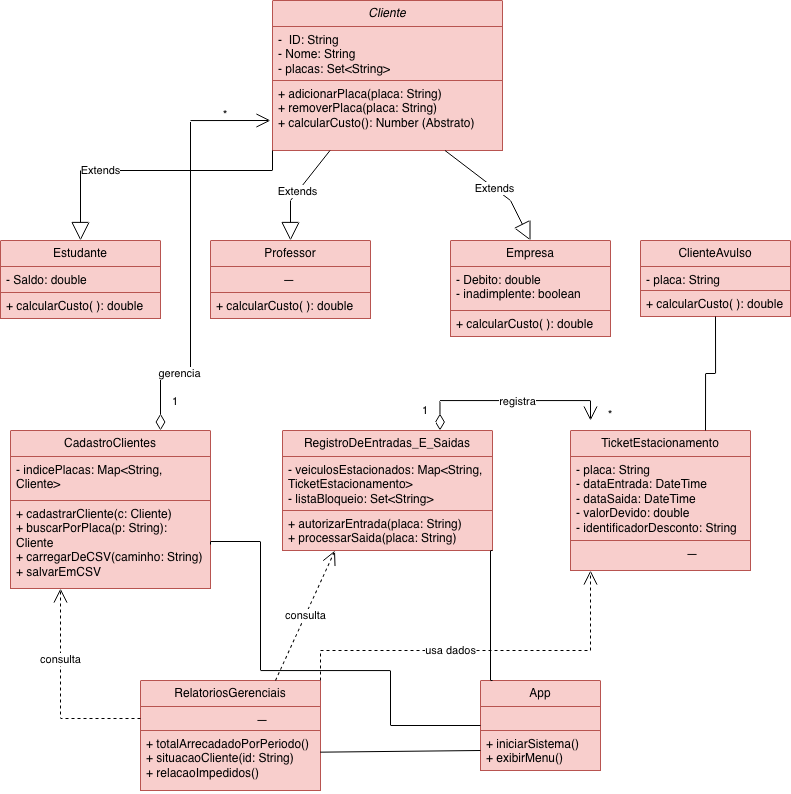

The diagram above was exported from draw.io. Its source (the exported page's mxGraphModel, read from the mxfile embedded in the PNG):
<mxGraphModel dx="1444" dy="813" grid="1" gridSize="10" guides="1" tooltips="1" connect="1" arrows="1" fold="1" page="1" pageScale="1" pageWidth="827" pageHeight="1169" math="0" shadow="0">
  <root>
    <mxCell id="0" />
    <mxCell id="1" parent="0" />
    <mxCell id="QHvqtepwr7hqVYKoakpy-17" parent="1" style="swimlane;fontStyle=0;childLayout=stackLayout;horizontal=1;startSize=26;horizontalStack=0;resizeParent=1;resizeParentMax=0;resizeLast=0;collapsible=1;marginBottom=0;whiteSpace=wrap;html=1;fillColor=light-dark(#F8CECC,#FFD4E8);strokeColor=light-dark(#B85450,#000000);fillStyle=solid;fontColor=light-dark(#000000,#000000);" value="&lt;i&gt;Cliente&lt;/i&gt;" vertex="1">
      <mxGeometry height="150" width="230" x="-528" y="40" as="geometry" />
    </mxCell>
    <mxCell id="QHvqtepwr7hqVYKoakpy-18" parent="QHvqtepwr7hqVYKoakpy-17" style="text;align=left;verticalAlign=top;spacingLeft=4;spacingRight=4;overflow=hidden;rotatable=0;points=[[0,0.5],[1,0.5]];portConstraint=eastwest;whiteSpace=wrap;html=1;fillColor=light-dark(#F8CECC,#FFE4F1);strokeColor=light-dark(#B85450,#000000);fillStyle=solid;fontColor=light-dark(#000000,#000000);" value="-&amp;nbsp; ID: String&lt;div&gt;- Nome: String&lt;/div&gt;&lt;div&gt;-&amp;nbsp;placas: Set&amp;lt;String&amp;gt;&lt;/div&gt;" vertex="1">
      <mxGeometry height="54" width="230" y="26" as="geometry" />
    </mxCell>
    <mxCell id="QHvqtepwr7hqVYKoakpy-20" parent="QHvqtepwr7hqVYKoakpy-17" style="text;align=left;verticalAlign=top;spacingLeft=4;spacingRight=4;overflow=hidden;rotatable=0;points=[[0,0.5],[1,0.5]];portConstraint=eastwest;whiteSpace=wrap;html=1;fillColor=light-dark(#F8CECC,#FFE4F1);strokeColor=light-dark(#B85450,#000000);fillStyle=solid;fontColor=light-dark(#000000,#000000);fontFamily=Helvetica;" value="&lt;div&gt;&lt;font&gt;+ adicionarPlaca(placa: String)&amp;nbsp;&lt;/font&gt;&lt;/div&gt;&lt;div&gt;&lt;font&gt;+ removerPlaca(placa: String)&amp;nbsp;&lt;/font&gt;&lt;/div&gt;&lt;div&gt;&lt;font&gt;+ calcularCusto(): Number (Abstrato)&lt;/font&gt;&lt;/div&gt;" vertex="1">
      <mxGeometry height="70" width="230" y="80" as="geometry" />
    </mxCell>
    <mxCell id="QHvqtepwr7hqVYKoakpy-22" parent="1" style="swimlane;fontStyle=0;childLayout=stackLayout;horizontal=1;startSize=26;horizontalStack=0;resizeParent=1;resizeParentMax=0;resizeLast=0;collapsible=1;marginBottom=0;whiteSpace=wrap;html=1;fillColor=light-dark(#F8CECC,#FFD4E8);strokeColor=light-dark(#B85450,#000000);fillStyle=solid;fontColor=light-dark(#000000,#000000);" value="Estudante" vertex="1">
      <mxGeometry height="78" width="160" x="-800" y="280" as="geometry" />
    </mxCell>
    <mxCell id="QHvqtepwr7hqVYKoakpy-24" parent="QHvqtepwr7hqVYKoakpy-22" style="text;align=left;verticalAlign=top;spacingLeft=4;spacingRight=4;overflow=hidden;rotatable=0;points=[[0,0.5],[1,0.5]];portConstraint=eastwest;whiteSpace=wrap;html=1;fillColor=light-dark(#F8CECC,#FFE4F1);strokeColor=light-dark(#B85450,#000000);fillStyle=solid;fontColor=light-dark(#000000,#000000);" value="- Saldo: double" vertex="1">
      <mxGeometry height="26" width="160" y="26" as="geometry" />
    </mxCell>
    <mxCell id="QHvqtepwr7hqVYKoakpy-25" parent="QHvqtepwr7hqVYKoakpy-22" style="text;align=left;verticalAlign=top;spacingLeft=4;spacingRight=4;overflow=hidden;rotatable=0;points=[[0,0.5],[1,0.5]];portConstraint=eastwest;whiteSpace=wrap;html=1;fillColor=light-dark(#F8CECC,#FFE4F1);strokeColor=light-dark(#B85450,#000000);fillStyle=solid;fontColor=light-dark(#000000,#000000);" value="+ calcularCusto( ): double" vertex="1">
      <mxGeometry height="26" width="160" y="52" as="geometry" />
    </mxCell>
    <mxCell id="QHvqtepwr7hqVYKoakpy-26" parent="1" style="swimlane;fontStyle=0;childLayout=stackLayout;horizontal=1;startSize=26;horizontalStack=0;resizeParent=1;resizeParentMax=0;resizeLast=0;collapsible=1;marginBottom=0;whiteSpace=wrap;html=1;fillColor=light-dark(#F8CECC,#FFD4E8);strokeColor=light-dark(#B85450,#000000);fillStyle=solid;fontColor=light-dark(#000000,#000000);" value="Professor" vertex="1">
      <mxGeometry height="78" width="160" x="-590" y="280" as="geometry" />
    </mxCell>
    <mxCell id="QHvqtepwr7hqVYKoakpy-28" parent="QHvqtepwr7hqVYKoakpy-26" style="text;align=left;verticalAlign=top;spacingLeft=4;spacingRight=4;overflow=hidden;rotatable=0;points=[[0,0.5],[1,0.5]];portConstraint=eastwest;whiteSpace=wrap;html=1;fillColor=light-dark(#F8CECC,#FFE4F1);strokeColor=light-dark(#B85450,#000000);fillStyle=solid;fontColor=light-dark(#000000,#000000);" value="&amp;nbsp; &amp;nbsp; &amp;nbsp; &amp;nbsp; &amp;nbsp; &amp;nbsp; &amp;nbsp; &amp;nbsp; &amp;nbsp; &amp;nbsp; —" vertex="1">
      <mxGeometry height="26" width="160" y="26" as="geometry" />
    </mxCell>
    <mxCell id="QHvqtepwr7hqVYKoakpy-44" parent="QHvqtepwr7hqVYKoakpy-26" style="text;align=left;verticalAlign=top;spacingLeft=4;spacingRight=4;overflow=hidden;rotatable=0;points=[[0,0.5],[1,0.5]];portConstraint=eastwest;whiteSpace=wrap;html=1;fillColor=light-dark(#F8CECC,#FFE4F1);strokeColor=light-dark(#B85450,#000000);fillStyle=solid;fontColor=light-dark(#000000,#000000);" value="+ calcularCusto( ): double" vertex="1">
      <mxGeometry height="26" width="160" y="52" as="geometry" />
    </mxCell>
    <mxCell id="QHvqtepwr7hqVYKoakpy-29" parent="1" style="swimlane;fontStyle=0;childLayout=stackLayout;horizontal=1;startSize=26;horizontalStack=0;resizeParent=1;resizeParentMax=0;resizeLast=0;collapsible=1;marginBottom=0;whiteSpace=wrap;html=1;fillColor=light-dark(#F8CECC,#FFD4E8);strokeColor=light-dark(#B85450,#000000);fillStyle=solid;fontColor=light-dark(#000000,#000000);" value="Empresa" vertex="1">
      <mxGeometry height="96" width="160" x="-350" y="280" as="geometry" />
    </mxCell>
    <mxCell id="QHvqtepwr7hqVYKoakpy-30" parent="QHvqtepwr7hqVYKoakpy-29" style="text;align=left;verticalAlign=top;spacingLeft=4;spacingRight=4;overflow=hidden;rotatable=0;points=[[0,0.5],[1,0.5]];portConstraint=eastwest;whiteSpace=wrap;html=1;fillColor=light-dark(#F8CECC,#FFE4F1);strokeColor=light-dark(#B85450,#000000);fillStyle=solid;fontColor=light-dark(#000000,#000000);" value="- Debito: double&lt;div&gt;- inadimplente: boolean&lt;/div&gt;" vertex="1">
      <mxGeometry height="44" width="160" y="26" as="geometry" />
    </mxCell>
    <mxCell id="QHvqtepwr7hqVYKoakpy-37" parent="QHvqtepwr7hqVYKoakpy-29" style="text;align=left;verticalAlign=top;spacingLeft=4;spacingRight=4;overflow=hidden;rotatable=0;points=[[0,0.5],[1,0.5]];portConstraint=eastwest;whiteSpace=wrap;html=1;fillColor=light-dark(#F8CECC,#FFE4F1);strokeColor=light-dark(#B85450,#000000);fillStyle=solid;fontColor=light-dark(#000000,#000000);" value="+ calcularCusto( ): double" vertex="1">
      <mxGeometry height="26" width="160" y="70" as="geometry" />
    </mxCell>
    <mxCell id="QHvqtepwr7hqVYKoakpy-38" edge="1" parent="1" source="QHvqtepwr7hqVYKoakpy-17" style="endArrow=block;endSize=16;endFill=0;html=1;rounded=0;entryX=0.5;entryY=0;entryDx=0;entryDy=0;curved=0;exitX=0.25;exitY=1;exitDx=0;exitDy=0;" target="QHvqtepwr7hqVYKoakpy-26" value="Extends">
      <mxGeometry relative="1" width="160" as="geometry">
        <Array as="points">
          <mxPoint x="-510" y="240" />
        </Array>
        <mxPoint x="-400" y="200" as="sourcePoint" />
        <mxPoint x="-400" y="340" as="targetPoint" />
      </mxGeometry>
    </mxCell>
    <mxCell id="QHvqtepwr7hqVYKoakpy-39" edge="1" parent="1" source="QHvqtepwr7hqVYKoakpy-17" style="endArrow=block;endSize=16;endFill=0;html=1;rounded=0;entryX=0.5;entryY=0;entryDx=0;entryDy=0;curved=0;exitX=0;exitY=1;exitDx=0;exitDy=0;" target="QHvqtepwr7hqVYKoakpy-22" value="Extends">
      <mxGeometry relative="1" width="160" x="0.3617" as="geometry">
        <mxPoint as="offset" />
        <Array as="points">
          <mxPoint x="-528" y="210" />
          <mxPoint x="-720" y="210" />
        </Array>
        <mxPoint x="-580" y="210" as="sourcePoint" />
        <mxPoint x="-620" y="240" as="targetPoint" />
      </mxGeometry>
    </mxCell>
    <mxCell id="QHvqtepwr7hqVYKoakpy-41" edge="1" parent="1" source="QHvqtepwr7hqVYKoakpy-17" style="endArrow=block;endSize=16;endFill=0;html=1;rounded=0;entryX=0.5;entryY=0;entryDx=0;entryDy=0;curved=0;exitX=0.75;exitY=1;exitDx=0;exitDy=0;" target="QHvqtepwr7hqVYKoakpy-29" value="Extends">
      <mxGeometry relative="1" width="160" x="-0.0136" as="geometry">
        <mxPoint as="offset" />
        <Array as="points">
          <mxPoint x="-290" y="240" />
        </Array>
        <mxPoint x="-220" y="180" as="sourcePoint" />
        <mxPoint x="-290" y="293" as="targetPoint" />
      </mxGeometry>
    </mxCell>
    <mxCell id="QHvqtepwr7hqVYKoakpy-45" parent="1" style="swimlane;fontStyle=0;childLayout=stackLayout;horizontal=1;startSize=26;horizontalStack=0;resizeParent=1;resizeParentMax=0;resizeLast=0;collapsible=1;marginBottom=0;whiteSpace=wrap;html=1;fillColor=light-dark(#F8CECC,#FFD4E8);strokeColor=light-dark(#B85450,#000000);fillStyle=solid;fontColor=light-dark(#000000,#000000);" value="ClienteAvulso" vertex="1">
      <mxGeometry height="76" width="150" x="-160" y="280" as="geometry" />
    </mxCell>
    <mxCell id="QHvqtepwr7hqVYKoakpy-46" parent="QHvqtepwr7hqVYKoakpy-45" style="text;align=left;verticalAlign=top;spacingLeft=4;spacingRight=4;overflow=hidden;rotatable=0;points=[[0,0.5],[1,0.5]];portConstraint=eastwest;whiteSpace=wrap;html=1;fillColor=light-dark(#F8CECC,#FFE4F1);strokeColor=light-dark(#B85450,#000000);fillStyle=solid;fontColor=light-dark(#000000,#000000);" value="- placa: String" vertex="1">
      <mxGeometry height="24" width="150" y="26" as="geometry" />
    </mxCell>
    <mxCell id="QHvqtepwr7hqVYKoakpy-47" parent="QHvqtepwr7hqVYKoakpy-45" style="text;align=left;verticalAlign=top;spacingLeft=4;spacingRight=4;overflow=hidden;rotatable=0;points=[[0,0.5],[1,0.5]];portConstraint=eastwest;whiteSpace=wrap;html=1;fillColor=light-dark(#F8CECC,#FFE4F1);strokeColor=light-dark(#B85450,#000000);fillStyle=solid;fontColor=light-dark(#000000,#000000);" value="+ calcularCusto( ): double" vertex="1">
      <mxGeometry height="26" width="150" y="50" as="geometry" />
    </mxCell>
    <mxCell id="QHvqtepwr7hqVYKoakpy-49" parent="1" style="swimlane;fontStyle=0;childLayout=stackLayout;horizontal=1;startSize=26;horizontalStack=0;resizeParent=1;resizeParentMax=0;resizeLast=0;collapsible=1;marginBottom=0;whiteSpace=wrap;html=1;fillColor=light-dark(#F8CECC,#FFD4E8);strokeColor=light-dark(#B85450,#000000);fillStyle=solid;fontColor=light-dark(#000000,#000000);" value="CadastroClientes" vertex="1">
      <mxGeometry height="158" width="200" x="-790" y="470" as="geometry" />
    </mxCell>
    <mxCell id="QHvqtepwr7hqVYKoakpy-50" parent="QHvqtepwr7hqVYKoakpy-49" style="text;align=left;verticalAlign=top;spacingLeft=4;spacingRight=4;overflow=hidden;rotatable=0;points=[[0,0.5],[1,0.5]];portConstraint=eastwest;whiteSpace=wrap;html=1;fillColor=light-dark(#F8CECC,#FFE4F1);strokeColor=light-dark(#B85450,#000000);fillStyle=solid;fontColor=light-dark(#000000,#000000);" value="- indicePlacas: Map&amp;lt;String, Cliente&amp;gt;" vertex="1">
      <mxGeometry height="44" width="200" y="26" as="geometry" />
    </mxCell>
    <mxCell id="QHvqtepwr7hqVYKoakpy-51" parent="QHvqtepwr7hqVYKoakpy-49" style="text;align=left;verticalAlign=top;spacingLeft=4;spacingRight=4;overflow=hidden;rotatable=0;points=[[0,0.5],[1,0.5]];portConstraint=eastwest;whiteSpace=wrap;html=1;fillColor=light-dark(#F8CECC,#FFE4F1);strokeColor=light-dark(#B85450,#000000);fillStyle=solid;fontColor=light-dark(#000000,#000000);" value="+ cadastrarCliente(c: Cliente)&lt;div&gt;+ buscarPorPlaca(p: String): Cliente&lt;br&gt;+ carregarDeCSV(caminho: String)&lt;/div&gt;&lt;div&gt;+ salvarEmCSV&lt;/div&gt;" vertex="1">
      <mxGeometry height="88" width="200" y="70" as="geometry" />
    </mxCell>
    <mxCell id="QHvqtepwr7hqVYKoakpy-53" parent="1" style="swimlane;fontStyle=0;childLayout=stackLayout;horizontal=1;startSize=26;horizontalStack=0;resizeParent=1;resizeParentMax=0;resizeLast=0;collapsible=1;marginBottom=0;whiteSpace=wrap;html=1;fillColor=light-dark(#F8CECC,#FFD4E8);strokeColor=light-dark(#B85450,#000000);fillStyle=solid;fontColor=light-dark(#000000,#000000);" value="RegistroDeEntradas_E_Saidas" vertex="1">
      <mxGeometry height="120" width="210" x="-518" y="470" as="geometry" />
    </mxCell>
    <mxCell id="QHvqtepwr7hqVYKoakpy-54" parent="QHvqtepwr7hqVYKoakpy-53" style="text;align=left;verticalAlign=top;spacingLeft=4;spacingRight=4;overflow=hidden;rotatable=0;points=[[0,0.5],[1,0.5]];portConstraint=eastwest;whiteSpace=wrap;html=1;fillColor=light-dark(#F8CECC,#FFE4F1);strokeColor=light-dark(#B85450,#000000);fillStyle=solid;fontColor=light-dark(#000000,#000000);" value="- veiculosEstacionados: Map&amp;lt;String, TicketEstacionamento&amp;gt;&lt;div&gt;- listaBloqueio: Set&amp;lt;String&amp;gt;&lt;/div&gt;" vertex="1">
      <mxGeometry height="54" width="210" y="26" as="geometry" />
    </mxCell>
    <mxCell id="QHvqtepwr7hqVYKoakpy-55" parent="QHvqtepwr7hqVYKoakpy-53" style="text;align=left;verticalAlign=top;spacingLeft=4;spacingRight=4;overflow=hidden;rotatable=0;points=[[0,0.5],[1,0.5]];portConstraint=eastwest;whiteSpace=wrap;html=1;fillColor=light-dark(#F8CECC,#FFE4F1);strokeColor=light-dark(#B85450,#000000);fillStyle=solid;fontColor=light-dark(#000000,#000000);" value="+ autorizarEntrada(placa: String)&lt;div&gt;+ processarSaida(placa: String)&lt;/div&gt;" vertex="1">
      <mxGeometry height="40" width="210" y="80" as="geometry" />
    </mxCell>
    <mxCell id="QHvqtepwr7hqVYKoakpy-57" parent="1" style="swimlane;fontStyle=0;childLayout=stackLayout;horizontal=1;startSize=26;horizontalStack=0;resizeParent=1;resizeParentMax=0;resizeLast=0;collapsible=1;marginBottom=0;whiteSpace=wrap;html=1;fillColor=light-dark(#F8CECC,#FFD4E8);strokeColor=light-dark(#B85450,#000000);fillStyle=solid;fontColor=light-dark(#000000,#000000);" value="TicketEstacionamento" vertex="1">
      <mxGeometry height="140" width="180" x="-230" y="470" as="geometry" />
    </mxCell>
    <mxCell id="QHvqtepwr7hqVYKoakpy-58" parent="QHvqtepwr7hqVYKoakpy-57" style="text;align=left;verticalAlign=top;spacingLeft=4;spacingRight=4;overflow=hidden;rotatable=0;points=[[0,0.5],[1,0.5]];portConstraint=eastwest;whiteSpace=wrap;html=1;fillColor=light-dark(#F8CECC,#FFE4F1);strokeColor=light-dark(#B85450,#000000);fillStyle=solid;fontColor=light-dark(#000000,#000000);" value="- placa: String&lt;div&gt;- dataEntrada: DateTime&lt;/div&gt;&lt;div&gt;- dataSaida: DateTime&lt;/div&gt;&lt;div&gt;- valorDevido: double&lt;/div&gt;&lt;div&gt;- identificadorDesconto: String&lt;/div&gt;" vertex="1">
      <mxGeometry height="84" width="180" y="26" as="geometry" />
    </mxCell>
    <mxCell id="QHvqtepwr7hqVYKoakpy-59" parent="QHvqtepwr7hqVYKoakpy-57" style="text;align=left;verticalAlign=top;spacingLeft=4;spacingRight=4;overflow=hidden;rotatable=0;points=[[0,0.5],[1,0.5]];portConstraint=eastwest;whiteSpace=wrap;html=1;fillColor=light-dark(#F8CECC,#FFE4F1);strokeColor=light-dark(#B85450,#000000);fillStyle=solid;fontColor=light-dark(#000000,#000000);" value="&amp;nbsp; &amp;nbsp; &amp;nbsp; &amp;nbsp; &amp;nbsp; &amp;nbsp; &amp;nbsp; &amp;nbsp; &amp;nbsp; &amp;nbsp; &amp;nbsp; &amp;nbsp; &amp;nbsp; &amp;nbsp; &amp;nbsp; &amp;nbsp; &amp;nbsp;—" vertex="1">
      <mxGeometry height="30" width="180" y="110" as="geometry" />
    </mxCell>
    <mxCell id="QHvqtepwr7hqVYKoakpy-60" parent="1" style="swimlane;fontStyle=0;childLayout=stackLayout;horizontal=1;startSize=26;horizontalStack=0;resizeParent=1;resizeParentMax=0;resizeLast=0;collapsible=1;marginBottom=0;whiteSpace=wrap;html=1;fillColor=light-dark(#F8CECC,#FFD4E8);strokeColor=light-dark(#B85450,#000000);fillStyle=solid;fontColor=light-dark(#000000,#000000);" value="RelatoriosGerenciais" vertex="1">
      <mxGeometry height="110" width="180" x="-660" y="720" as="geometry" />
    </mxCell>
    <mxCell id="QHvqtepwr7hqVYKoakpy-61" parent="QHvqtepwr7hqVYKoakpy-60" style="text;align=left;verticalAlign=top;spacingLeft=4;spacingRight=4;overflow=hidden;rotatable=0;points=[[0,0.5],[1,0.5]];portConstraint=eastwest;whiteSpace=wrap;html=1;fillColor=light-dark(#F8CECC,#FFE4F1);strokeColor=light-dark(#B85450,#000000);fillStyle=solid;fontColor=light-dark(#000000,#000000);" value="&amp;nbsp; &amp;nbsp; &amp;nbsp; &amp;nbsp; &amp;nbsp; &amp;nbsp; &amp;nbsp; &amp;nbsp; &amp;nbsp; &amp;nbsp; &amp;nbsp; &amp;nbsp; &amp;nbsp; &amp;nbsp; &amp;nbsp; &amp;nbsp; &amp;nbsp;—" vertex="1">
      <mxGeometry height="24" width="180" y="26" as="geometry" />
    </mxCell>
    <mxCell id="QHvqtepwr7hqVYKoakpy-62" parent="QHvqtepwr7hqVYKoakpy-60" style="text;align=left;verticalAlign=top;spacingLeft=4;spacingRight=4;overflow=hidden;rotatable=0;points=[[0,0.5],[1,0.5]];portConstraint=eastwest;whiteSpace=wrap;html=1;fillColor=light-dark(#F8CECC,#FFE4F1);strokeColor=light-dark(#B85450,#000000);fillStyle=solid;fontColor=light-dark(#000000,#000000);" value="+ totalArrecadadoPorPeriodo()&lt;div&gt;+ situacaoCliente(id: String)&lt;/div&gt;&lt;div&gt;+ relacaoImpedidos()&lt;/div&gt;" vertex="1">
      <mxGeometry height="60" width="180" y="50" as="geometry" />
    </mxCell>
    <mxCell id="QHvqtepwr7hqVYKoakpy-63" parent="1" style="swimlane;fontStyle=0;childLayout=stackLayout;horizontal=1;startSize=26;horizontalStack=0;resizeParent=1;resizeParentMax=0;resizeLast=0;collapsible=1;marginBottom=0;whiteSpace=wrap;html=1;fillColor=light-dark(#F8CECC,#FFD4E8);strokeColor=light-dark(#B85450,#000000);fillStyle=solid;fontColor=light-dark(#000000,#000000);" value="App" vertex="1">
      <mxGeometry height="90" width="120" x="-320" y="720" as="geometry" />
    </mxCell>
    <mxCell id="QHvqtepwr7hqVYKoakpy-64" parent="QHvqtepwr7hqVYKoakpy-63" style="text;align=left;verticalAlign=top;spacingLeft=4;spacingRight=4;overflow=hidden;rotatable=0;points=[[0,0.5],[1,0.5]];portConstraint=eastwest;whiteSpace=wrap;html=1;fillColor=light-dark(#F8CECC,#FFE4F1);strokeColor=light-dark(#B85450,#000000);fillStyle=solid;fontColor=light-dark(#000000,#000000);" value="&amp;nbsp; &amp;nbsp; &amp;nbsp; &amp;nbsp; &amp;nbsp; &amp;nbsp; &amp;nbsp; &amp;nbsp; &amp;nbsp; &amp;nbsp; &amp;nbsp; &amp;nbsp; &amp;nbsp; &amp;nbsp; &amp;nbsp; &amp;nbsp; &amp;nbsp;—" vertex="1">
      <mxGeometry height="24" width="120" y="26" as="geometry" />
    </mxCell>
    <mxCell id="QHvqtepwr7hqVYKoakpy-65" parent="QHvqtepwr7hqVYKoakpy-63" style="text;align=left;verticalAlign=top;spacingLeft=4;spacingRight=4;overflow=hidden;rotatable=0;points=[[0,0.5],[1,0.5]];portConstraint=eastwest;whiteSpace=wrap;html=1;fillColor=light-dark(#F8CECC,#FFE4F1);strokeColor=light-dark(#B85450,#000000);fillStyle=solid;fontColor=light-dark(#000000,#000000);" value="+ iniciarSistema()&lt;div&gt;+ exibirMenu()&lt;/div&gt;" vertex="1">
      <mxGeometry height="40" width="120" y="50" as="geometry" />
    </mxCell>
    <mxCell id="QHvqtepwr7hqVYKoakpy-66" edge="1" parent="1" source="QHvqtepwr7hqVYKoakpy-61" style="endArrow=open;endSize=12;dashed=1;html=1;rounded=0;curved=0;exitX=0;exitY=0.5;exitDx=0;exitDy=0;entryX=0.25;entryY=1;entryDx=0;entryDy=0;" target="QHvqtepwr7hqVYKoakpy-49" value="consulta">
      <mxGeometry relative="1" width="160" x="0.3208" as="geometry">
        <mxPoint as="offset" />
        <Array as="points">
          <mxPoint x="-740" y="758" />
        </Array>
        <mxPoint x="-681" y="770" as="sourcePoint" />
        <mxPoint x="-740" y="650" as="targetPoint" />
      </mxGeometry>
    </mxCell>
    <mxCell id="QHvqtepwr7hqVYKoakpy-67" edge="1" parent="1" source="QHvqtepwr7hqVYKoakpy-60" style="endArrow=open;endSize=12;dashed=1;html=1;rounded=0;exitX=0.75;exitY=0;exitDx=0;exitDy=0;entryX=0.25;entryY=1;entryDx=0;entryDy=0;" target="QHvqtepwr7hqVYKoakpy-53" value="consulta">
      <mxGeometry relative="1" width="160" as="geometry">
        <mxPoint as="offset" />
        <mxPoint x="-640" y="820" as="sourcePoint" />
        <mxPoint x="-640" y="720" as="targetPoint" />
      </mxGeometry>
    </mxCell>
    <mxCell id="QHvqtepwr7hqVYKoakpy-68" edge="1" parent="1" source="QHvqtepwr7hqVYKoakpy-60" style="endArrow=open;endSize=12;dashed=1;html=1;rounded=0;exitX=1;exitY=0;exitDx=0;exitDy=0;curved=0;" value="usa dados">
      <mxGeometry relative="1" width="160" x="-0.1579" as="geometry">
        <mxPoint as="offset" />
        <Array as="points">
          <mxPoint x="-480" y="690" />
          <mxPoint x="-380" y="690" />
          <mxPoint x="-320" y="690" />
          <mxPoint x="-270" y="690" />
          <mxPoint x="-210" y="690" />
        </Array>
        <mxPoint x="-470" y="758" as="sourcePoint" />
        <mxPoint x="-210" y="610" as="targetPoint" />
      </mxGeometry>
    </mxCell>
    <mxCell id="QHvqtepwr7hqVYKoakpy-74" edge="1" parent="1" source="QHvqtepwr7hqVYKoakpy-53" style="endArrow=none;html=1;edgeStyle=orthogonalEdgeStyle;rounded=0;exitX=1;exitY=1;exitDx=0;exitDy=0;curved=0;" value="">
      <mxGeometry relative="1" as="geometry">
        <Array as="points">
          <mxPoint x="-310" y="590" />
          <mxPoint x="-310" y="720" />
        </Array>
        <mxPoint x="-340" y="540" as="sourcePoint" />
        <mxPoint x="-308" y="720" as="targetPoint" />
      </mxGeometry>
    </mxCell>
    <mxCell id="QHvqtepwr7hqVYKoakpy-77" edge="1" parent="1" source="QHvqtepwr7hqVYKoakpy-51" style="endArrow=none;html=1;edgeStyle=orthogonalEdgeStyle;rounded=0;exitX=1;exitY=0.5;exitDx=0;exitDy=0;entryX=0;entryY=0.5;entryDx=0;entryDy=0;" target="QHvqtepwr7hqVYKoakpy-63" value="">
      <mxGeometry relative="1" as="geometry">
        <Array as="points">
          <mxPoint x="-590" y="581" />
          <mxPoint x="-540" y="581" />
          <mxPoint x="-540" y="710" />
          <mxPoint x="-410" y="710" />
          <mxPoint x="-410" y="765" />
        </Array>
        <mxPoint x="-500" y="540" as="sourcePoint" />
        <mxPoint x="-370" y="780" as="targetPoint" />
      </mxGeometry>
    </mxCell>
    <mxCell id="QHvqtepwr7hqVYKoakpy-91" parent="1" style="text;html=1;whiteSpace=wrap;strokeColor=none;fillColor=none;align=center;verticalAlign=middle;rounded=0;" value="*" vertex="1">
      <mxGeometry height="10" width="30" x="-590" y="150" as="geometry" />
    </mxCell>
    <mxCell id="QHvqtepwr7hqVYKoakpy-93" parent="1" style="text;html=1;whiteSpace=wrap;strokeColor=none;fillColor=none;align=center;verticalAlign=middle;rounded=0;" value="*" vertex="1">
      <mxGeometry height="30" width="60" x="-220" y="440" as="geometry" />
    </mxCell>
    <mxCell id="QHvqtepwr7hqVYKoakpy-105" edge="1" parent="1" source="QHvqtepwr7hqVYKoakpy-62" style="endArrow=none;html=1;rounded=0;entryX=0;entryY=0.5;entryDx=0;entryDy=0;exitX=1;exitY=0.361;exitDx=0;exitDy=0;exitPerimeter=0;" target="QHvqtepwr7hqVYKoakpy-65" value="">
      <mxGeometry relative="1" as="geometry">
        <mxPoint x="-460" y="810" as="sourcePoint" />
        <mxPoint x="-340" y="830" as="targetPoint" />
      </mxGeometry>
    </mxCell>
    <mxCell id="QHvqtepwr7hqVYKoakpy-108" edge="1" parent="1" source="QHvqtepwr7hqVYKoakpy-49" style="endArrow=open;html=1;endSize=12;startArrow=diamondThin;startSize=14;startFill=0;edgeStyle=orthogonalEdgeStyle;align=left;verticalAlign=bottom;rounded=0;exitX=0.75;exitY=0;exitDx=0;exitDy=0;" value="1">
      <mxGeometry relative="1" x="-0.9047" y="-10" as="geometry">
        <mxPoint as="offset" />
        <Array as="points">
          <mxPoint x="-640" y="410" />
          <mxPoint x="-610" y="410" />
          <mxPoint x="-610" y="160" />
        </Array>
        <mxPoint x="-600" y="430" as="sourcePoint" />
        <mxPoint x="-530" y="160" as="targetPoint" />
      </mxGeometry>
    </mxCell>
    <mxCell id="QHvqtepwr7hqVYKoakpy-117" connectable="0" parent="QHvqtepwr7hqVYKoakpy-108" style="edgeLabel;html=1;align=center;verticalAlign=middle;resizable=0;points=[];" value="gerencia" vertex="1">
      <mxGeometry relative="1" x="-0.624" y="-2" as="geometry">
        <mxPoint as="offset" />
      </mxGeometry>
    </mxCell>
    <mxCell id="QHvqtepwr7hqVYKoakpy-112" edge="1" parent="1" source="QHvqtepwr7hqVYKoakpy-53" style="endArrow=open;html=1;endSize=12;startArrow=diamondThin;startSize=14;startFill=0;edgeStyle=orthogonalEdgeStyle;align=left;verticalAlign=bottom;rounded=0;curved=0;exitX=0.75;exitY=0;exitDx=0;exitDy=0;" value="1">
      <mxGeometry relative="1" x="-0.8949" y="19" as="geometry">
        <mxPoint as="offset" />
        <Array as="points">
          <mxPoint x="-361" y="440" />
          <mxPoint x="-210" y="440" />
          <mxPoint x="-210" y="460" />
        </Array>
        <mxPoint x="-360" y="440" as="sourcePoint" />
        <mxPoint x="-210" y="460" as="targetPoint" />
      </mxGeometry>
    </mxCell>
    <mxCell id="QHvqtepwr7hqVYKoakpy-118" connectable="0" parent="QHvqtepwr7hqVYKoakpy-112" style="edgeLabel;html=1;align=center;verticalAlign=middle;resizable=0;points=[];" value="registra" vertex="1">
      <mxGeometry relative="1" x="0.06" as="geometry">
        <mxPoint as="offset" />
      </mxGeometry>
    </mxCell>
    <mxCell id="QHvqtepwr7hqVYKoakpy-114" edge="1" parent="1" source="QHvqtepwr7hqVYKoakpy-57" style="endArrow=none;html=1;edgeStyle=orthogonalEdgeStyle;rounded=0;entryX=0.5;entryY=1;entryDx=0;entryDy=0;exitX=0.75;exitY=0;exitDx=0;exitDy=0;" target="QHvqtepwr7hqVYKoakpy-45" value="">
      <mxGeometry relative="1" as="geometry">
        <mxPoint x="-170" y="400" as="sourcePoint" />
        <mxPoint x="-10" y="400" as="targetPoint" />
      </mxGeometry>
    </mxCell>
  </root>
</mxGraphModel>